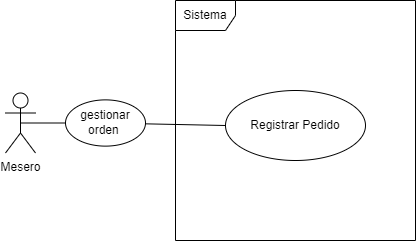

The diagram above was exported from draw.io. Its source (the exported page's mxGraphModel, read from the mxfile embedded in the PNG):
<mxGraphModel dx="683" dy="368" grid="1" gridSize="10" guides="1" tooltips="1" connect="1" arrows="1" fold="1" page="1" pageScale="1" pageWidth="827" pageHeight="1169" math="0" shadow="0">
  <root>
    <mxCell id="0" />
    <mxCell id="1" parent="0" />
    <mxCell id="cNwnOK0PrH6venIFF7cx-1" value="Sistema" style="shape=umlFrame;whiteSpace=wrap;html=1;pointerEvents=0;" parent="1" vertex="1">
      <mxGeometry x="240" y="210" width="240" height="240" as="geometry" />
    </mxCell>
    <mxCell id="cNwnOK0PrH6venIFF7cx-2" value="Registrar Pedido" style="ellipse;whiteSpace=wrap;html=1;" parent="1" vertex="1">
      <mxGeometry x="290" y="300" width="140" height="70" as="geometry" />
    </mxCell>
    <mxCell id="cNwnOK0PrH6venIFF7cx-4" value="Mesero" style="shape=umlActor;verticalLabelPosition=bottom;verticalAlign=top;html=1;" parent="1" vertex="1">
      <mxGeometry x="70" y="302.5" width="30" height="60" as="geometry" />
    </mxCell>
    <mxCell id="cNwnOK0PrH6venIFF7cx-10" value="" style="endArrow=none;html=1;rounded=0;exitX=0.5;exitY=0.5;exitDx=0;exitDy=0;exitPerimeter=0;entryX=0;entryY=0.5;entryDx=0;entryDy=0;" parent="1" source="ME7VFBIyltJRf_T_3H2l-1" target="cNwnOK0PrH6venIFF7cx-2" edge="1">
      <mxGeometry width="50" height="50" relative="1" as="geometry">
        <mxPoint x="130" y="320" as="sourcePoint" />
        <mxPoint x="180" y="270" as="targetPoint" />
      </mxGeometry>
    </mxCell>
    <mxCell id="ME7VFBIyltJRf_T_3H2l-5" value="" style="endArrow=none;html=1;rounded=0;exitX=0.5;exitY=0.5;exitDx=0;exitDy=0;exitPerimeter=0;entryX=0;entryY=0.5;entryDx=0;entryDy=0;" edge="1" parent="1" source="cNwnOK0PrH6venIFF7cx-4" target="ME7VFBIyltJRf_T_3H2l-1">
      <mxGeometry width="50" height="50" relative="1" as="geometry">
        <mxPoint x="85" y="333" as="sourcePoint" />
        <mxPoint x="290" y="335" as="targetPoint" />
      </mxGeometry>
    </mxCell>
    <mxCell id="ME7VFBIyltJRf_T_3H2l-1" value="gestionar orden&amp;nbsp;" style="ellipse;whiteSpace=wrap;html=1;" vertex="1" parent="1">
      <mxGeometry x="130" y="309.37" width="80" height="46.25" as="geometry" />
    </mxCell>
  </root>
</mxGraphModel>